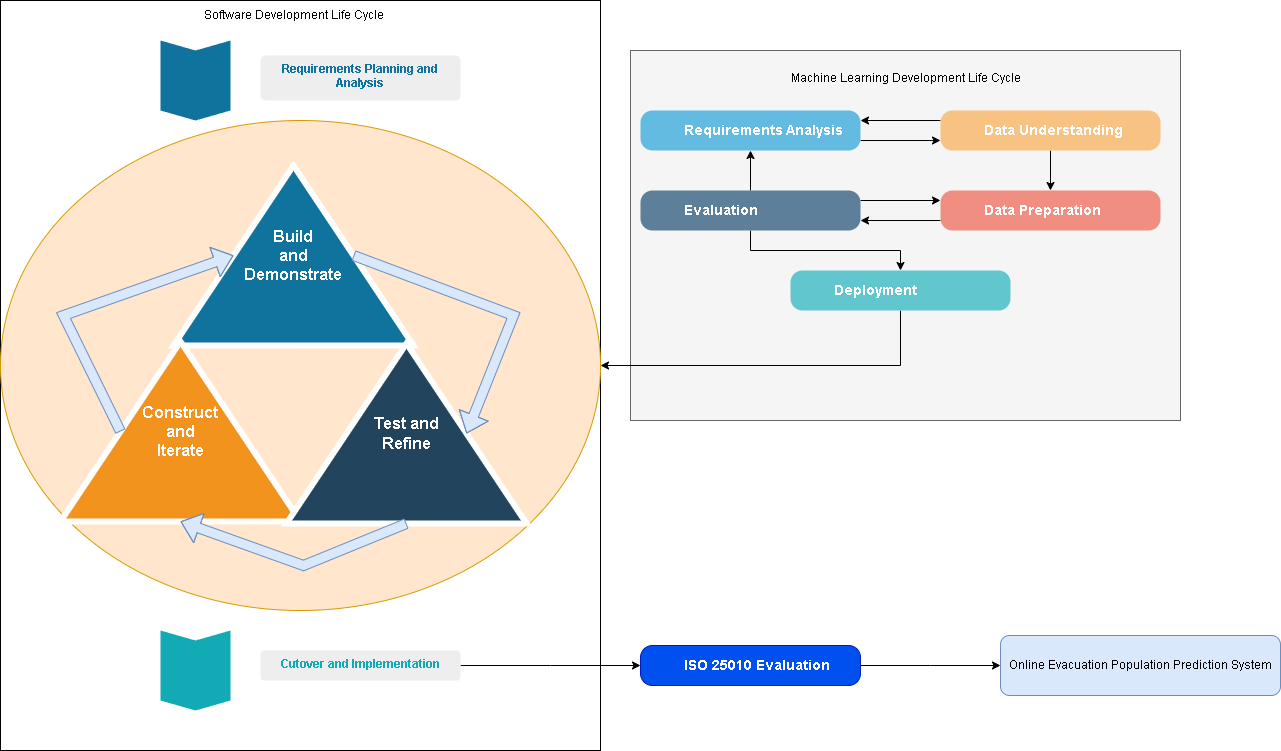

The diagram above was exported from draw.io. Its source (the exported page's mxGraphModel, read from the mxfile embedded in the PNG):
<mxGraphModel dx="1379" dy="829" grid="1" gridSize="10" guides="1" tooltips="1" connect="1" arrows="1" fold="1" page="1" pageScale="1" pageWidth="850" pageHeight="1100" math="0" shadow="0">
  <root>
    <mxCell id="0" />
    <mxCell id="1" parent="0" />
    <mxCell id="MVqGQwnjOawzGlW7tYkl-79" value="" style="rounded=0;whiteSpace=wrap;html=1;" parent="1" vertex="1">
      <mxGeometry x="10" y="10" width="600" height="750" as="geometry" />
    </mxCell>
    <mxCell id="MVqGQwnjOawzGlW7tYkl-77" value="" style="rounded=0;whiteSpace=wrap;html=1;fillColor=#f5f5f5;strokeColor=#666666;fontColor=#333333;" parent="1" vertex="1">
      <mxGeometry x="640" y="60" width="550" height="370" as="geometry" />
    </mxCell>
    <mxCell id="MVqGQwnjOawzGlW7tYkl-56" value="" style="ellipse;whiteSpace=wrap;html=1;fillColor=#ffe6cc;strokeColor=#d79b00;" parent="1" vertex="1">
      <mxGeometry x="10" y="130" width="600" height="490" as="geometry" />
    </mxCell>
    <mxCell id="MVqGQwnjOawzGlW7tYkl-2" value="" style="shape=step;perimeter=stepPerimeter;whiteSpace=wrap;html=1;fixedSize=1;size=10;direction=south;fillColor=#10739E;strokeColor=none;rounded=0;" parent="1" vertex="1">
      <mxGeometry x="170" y="50" width="70" height="80" as="geometry" />
    </mxCell>
    <mxCell id="MVqGQwnjOawzGlW7tYkl-6" value="" style="shape=step;perimeter=stepPerimeter;whiteSpace=wrap;html=1;fixedSize=1;size=10;direction=south;fillColor=#12AAB5;strokeColor=none;rounded=0;" parent="1" vertex="1">
      <mxGeometry x="170" y="640" width="70" height="80" as="geometry" />
    </mxCell>
    <mxCell id="MVqGQwnjOawzGlW7tYkl-7" value="&lt;font color=&quot;#10739E&quot;&gt;&lt;b&gt;Requirements Planning and Analysis&lt;br&gt;&lt;/b&gt;&lt;/font&gt;" style="rounded=1;strokeColor=none;fillColor=#EEEEEE;align=center;arcSize=12;verticalAlign=top;whiteSpace=wrap;html=1;fontSize=12;" parent="1" vertex="1">
      <mxGeometry x="270" y="65" width="200" height="45" as="geometry" />
    </mxCell>
    <mxCell id="2gFxQ4_YYMpATJIzJD80-1" style="edgeStyle=orthogonalEdgeStyle;rounded=0;orthogonalLoop=1;jettySize=auto;html=1;" parent="1" source="MVqGQwnjOawzGlW7tYkl-11" edge="1">
      <mxGeometry relative="1" as="geometry">
        <mxPoint x="649.9999999999998" y="675" as="targetPoint" />
      </mxGeometry>
    </mxCell>
    <mxCell id="MVqGQwnjOawzGlW7tYkl-11" value="&lt;font color=&quot;#12AAB5&quot;&gt;&lt;b&gt;Cutover and Implementation&lt;br&gt;&lt;/b&gt;&lt;/font&gt;" style="rounded=1;strokeColor=none;fillColor=#EEEEEE;align=center;arcSize=12;verticalAlign=top;whiteSpace=wrap;html=1;fontSize=12;" parent="1" vertex="1">
      <mxGeometry x="270" y="660" width="200" height="30" as="geometry" />
    </mxCell>
    <mxCell id="MVqGQwnjOawzGlW7tYkl-45" value="&lt;div&gt;Build&lt;/div&gt;&lt;div&gt;and&lt;/div&gt;&lt;div&gt;Demonstrate&lt;br&gt;&lt;/div&gt;" style="triangle;whiteSpace=wrap;html=1;shadow=0;strokeColor=#FFFFFF;strokeWidth=6;fillColor=#10739E;fontSize=16;fontColor=#FFFFFF;align=center;direction=north;fontStyle=1" parent="1" vertex="1">
      <mxGeometry x="183" y="175" width="240" height="180" as="geometry" />
    </mxCell>
    <mxCell id="MVqGQwnjOawzGlW7tYkl-46" value="&lt;div&gt;Construct&lt;/div&gt;&lt;div&gt;and&lt;/div&gt;&lt;div&gt;Iterate&lt;br&gt;&lt;/div&gt;" style="triangle;whiteSpace=wrap;html=1;shadow=0;strokeColor=#FFFFFF;strokeWidth=6;fillColor=#F2931E;fontSize=16;fontColor=#FFFFFF;align=center;direction=north;fontStyle=1" parent="1" vertex="1">
      <mxGeometry x="70" y="351" width="240" height="180" as="geometry" />
    </mxCell>
    <mxCell id="MVqGQwnjOawzGlW7tYkl-48" value="&lt;div&gt;Test and&lt;/div&gt;&lt;div&gt;Refine&lt;br&gt;&lt;/div&gt;" style="triangle;whiteSpace=wrap;html=1;shadow=0;strokeColor=#FFFFFF;strokeWidth=6;fillColor=#23445D;fontSize=16;fontColor=#FFFFFF;align=center;direction=north;fontStyle=1" parent="1" vertex="1">
      <mxGeometry x="296" y="353" width="240" height="180" as="geometry" />
    </mxCell>
    <mxCell id="MVqGQwnjOawzGlW7tYkl-52" value="" style="shape=flexArrow;endArrow=classic;html=1;rounded=0;exitX=0.5;exitY=1;exitDx=0;exitDy=0;entryX=0.5;entryY=1;entryDx=0;entryDy=0;fillColor=#dae8fc;strokeColor=#6c8ebf;" parent="1" source="MVqGQwnjOawzGlW7tYkl-45" target="MVqGQwnjOawzGlW7tYkl-48" edge="1">
      <mxGeometry width="50" height="50" relative="1" as="geometry">
        <mxPoint x="553" y="395" as="sourcePoint" />
        <mxPoint x="493" y="645" as="targetPoint" />
        <Array as="points">
          <mxPoint x="523" y="325" />
        </Array>
      </mxGeometry>
    </mxCell>
    <mxCell id="MVqGQwnjOawzGlW7tYkl-53" value="" style="shape=flexArrow;endArrow=classic;html=1;rounded=0;entryX=0;entryY=0.5;entryDx=0;entryDy=0;exitX=0;exitY=0.5;exitDx=0;exitDy=0;fillColor=#dae8fc;strokeColor=#6c8ebf;" parent="1" source="MVqGQwnjOawzGlW7tYkl-48" target="MVqGQwnjOawzGlW7tYkl-46" edge="1">
      <mxGeometry width="50" height="50" relative="1" as="geometry">
        <mxPoint x="543" y="745" as="sourcePoint" />
        <mxPoint x="343" y="795" as="targetPoint" />
        <Array as="points">
          <mxPoint x="313" y="575" />
        </Array>
      </mxGeometry>
    </mxCell>
    <mxCell id="MVqGQwnjOawzGlW7tYkl-54" value="" style="shape=flexArrow;endArrow=classic;html=1;rounded=0;entryX=0.5;entryY=0;entryDx=0;entryDy=0;exitX=0.5;exitY=0;exitDx=0;exitDy=0;fillColor=#dae8fc;strokeColor=#6c8ebf;" parent="1" source="MVqGQwnjOawzGlW7tYkl-46" target="MVqGQwnjOawzGlW7tYkl-45" edge="1">
      <mxGeometry width="50" height="50" relative="1" as="geometry">
        <mxPoint x="103" y="335" as="sourcePoint" />
        <mxPoint x="193" y="265" as="targetPoint" />
        <Array as="points">
          <mxPoint x="73" y="325" />
        </Array>
      </mxGeometry>
    </mxCell>
    <mxCell id="MVqGQwnjOawzGlW7tYkl-68" style="edgeStyle=orthogonalEdgeStyle;rounded=0;orthogonalLoop=1;jettySize=auto;html=1;entryX=0;entryY=0.75;entryDx=0;entryDy=0;exitX=1;exitY=0.75;exitDx=0;exitDy=0;" parent="1" source="MVqGQwnjOawzGlW7tYkl-58" target="MVqGQwnjOawzGlW7tYkl-60" edge="1">
      <mxGeometry relative="1" as="geometry" />
    </mxCell>
    <mxCell id="MVqGQwnjOawzGlW7tYkl-58" value="Requirements Analysis" style="shape=rect;rounded=1;whiteSpace=wrap;html=1;shadow=0;strokeColor=none;fillColor=#64BBE2;arcSize=30;fontSize=14;spacingLeft=42;fontStyle=1;fontColor=#FFFFFF;align=left;" parent="1" vertex="1">
      <mxGeometry x="650" y="120" width="220" height="40" as="geometry" />
    </mxCell>
    <mxCell id="MVqGQwnjOawzGlW7tYkl-69" style="edgeStyle=orthogonalEdgeStyle;rounded=0;orthogonalLoop=1;jettySize=auto;html=1;entryX=1;entryY=0.25;entryDx=0;entryDy=0;exitX=0;exitY=0.25;exitDx=0;exitDy=0;" parent="1" source="MVqGQwnjOawzGlW7tYkl-60" target="MVqGQwnjOawzGlW7tYkl-58" edge="1">
      <mxGeometry relative="1" as="geometry" />
    </mxCell>
    <mxCell id="MVqGQwnjOawzGlW7tYkl-75" style="edgeStyle=orthogonalEdgeStyle;rounded=0;orthogonalLoop=1;jettySize=auto;html=1;entryX=0.5;entryY=0;entryDx=0;entryDy=0;" parent="1" source="MVqGQwnjOawzGlW7tYkl-60" target="MVqGQwnjOawzGlW7tYkl-62" edge="1">
      <mxGeometry relative="1" as="geometry" />
    </mxCell>
    <mxCell id="MVqGQwnjOawzGlW7tYkl-60" value="Data Understanding" style="shape=rect;rounded=1;whiteSpace=wrap;html=1;shadow=0;strokeColor=none;fillColor=#F8C382;arcSize=30;fontSize=14;spacingLeft=42;fontStyle=1;fontColor=#FFFFFF;align=left;" parent="1" vertex="1">
      <mxGeometry x="950" y="120" width="220" height="40" as="geometry" />
    </mxCell>
    <mxCell id="MVqGQwnjOawzGlW7tYkl-71" style="edgeStyle=orthogonalEdgeStyle;rounded=0;orthogonalLoop=1;jettySize=auto;html=1;exitX=0;exitY=0.75;exitDx=0;exitDy=0;entryX=1;entryY=0.75;entryDx=0;entryDy=0;" parent="1" source="MVqGQwnjOawzGlW7tYkl-62" target="MVqGQwnjOawzGlW7tYkl-64" edge="1">
      <mxGeometry relative="1" as="geometry" />
    </mxCell>
    <mxCell id="MVqGQwnjOawzGlW7tYkl-62" value="Data Preparation" style="shape=rect;rounded=1;whiteSpace=wrap;html=1;shadow=0;strokeColor=none;fillColor=#F08E81;arcSize=30;fontSize=14;spacingLeft=42;fontStyle=1;fontColor=#FFFFFF;align=left;" parent="1" vertex="1">
      <mxGeometry x="950" y="200" width="220" height="40" as="geometry" />
    </mxCell>
    <mxCell id="MVqGQwnjOawzGlW7tYkl-70" style="edgeStyle=orthogonalEdgeStyle;rounded=0;orthogonalLoop=1;jettySize=auto;html=1;exitX=1;exitY=0.25;exitDx=0;exitDy=0;entryX=0;entryY=0.25;entryDx=0;entryDy=0;" parent="1" source="MVqGQwnjOawzGlW7tYkl-64" target="MVqGQwnjOawzGlW7tYkl-62" edge="1">
      <mxGeometry relative="1" as="geometry" />
    </mxCell>
    <mxCell id="MVqGQwnjOawzGlW7tYkl-73" style="edgeStyle=orthogonalEdgeStyle;rounded=0;orthogonalLoop=1;jettySize=auto;html=1;exitX=0.5;exitY=1;exitDx=0;exitDy=0;entryX=0.5;entryY=0;entryDx=0;entryDy=0;" parent="1" source="MVqGQwnjOawzGlW7tYkl-64" target="MVqGQwnjOawzGlW7tYkl-66" edge="1">
      <mxGeometry relative="1" as="geometry" />
    </mxCell>
    <mxCell id="MVqGQwnjOawzGlW7tYkl-74" style="edgeStyle=orthogonalEdgeStyle;rounded=0;orthogonalLoop=1;jettySize=auto;html=1;exitX=0.5;exitY=0;exitDx=0;exitDy=0;entryX=0.5;entryY=1;entryDx=0;entryDy=0;" parent="1" source="MVqGQwnjOawzGlW7tYkl-64" target="MVqGQwnjOawzGlW7tYkl-58" edge="1">
      <mxGeometry relative="1" as="geometry" />
    </mxCell>
    <mxCell id="MVqGQwnjOawzGlW7tYkl-64" value="Evaluation" style="shape=rect;rounded=1;whiteSpace=wrap;html=1;shadow=0;strokeColor=none;fillColor=#5D7F99;arcSize=30;fontSize=14;spacingLeft=42;fontStyle=1;fontColor=#FFFFFF;align=left;" parent="1" vertex="1">
      <mxGeometry x="650" y="200" width="220" height="40" as="geometry" />
    </mxCell>
    <mxCell id="MVqGQwnjOawzGlW7tYkl-76" style="edgeStyle=orthogonalEdgeStyle;rounded=0;orthogonalLoop=1;jettySize=auto;html=1;entryX=1;entryY=0.5;entryDx=0;entryDy=0;exitX=0.5;exitY=1;exitDx=0;exitDy=0;" parent="1" source="MVqGQwnjOawzGlW7tYkl-66" target="MVqGQwnjOawzGlW7tYkl-56" edge="1">
      <mxGeometry relative="1" as="geometry" />
    </mxCell>
    <mxCell id="MVqGQwnjOawzGlW7tYkl-66" value="Deployment" style="shape=rect;rounded=1;whiteSpace=wrap;html=1;shadow=0;strokeColor=none;fillColor=#61C6CE;arcSize=30;fontSize=14;spacingLeft=42;fontStyle=1;fontColor=#FFFFFF;align=left;" parent="1" vertex="1">
      <mxGeometry x="800" y="280" width="220" height="40" as="geometry" />
    </mxCell>
    <mxCell id="MVqGQwnjOawzGlW7tYkl-78" value="Machine Learning Development Life Cycle" style="text;html=1;align=center;verticalAlign=middle;resizable=0;points=[];autosize=1;strokeColor=none;fillColor=none;" parent="1" vertex="1">
      <mxGeometry x="790" y="72.5" width="250" height="30" as="geometry" />
    </mxCell>
    <mxCell id="MVqGQwnjOawzGlW7tYkl-80" value="Software Development Life Cycle" style="text;html=1;align=center;verticalAlign=middle;resizable=0;points=[];autosize=1;strokeColor=none;fillColor=none;" parent="1" vertex="1">
      <mxGeometry x="203" y="10" width="200" height="30" as="geometry" />
    </mxCell>
    <mxCell id="2gFxQ4_YYMpATJIzJD80-3" style="edgeStyle=orthogonalEdgeStyle;rounded=0;orthogonalLoop=1;jettySize=auto;html=1;" parent="1" source="2gFxQ4_YYMpATJIzJD80-2" edge="1">
      <mxGeometry relative="1" as="geometry">
        <mxPoint x="1010" y="675" as="targetPoint" />
      </mxGeometry>
    </mxCell>
    <mxCell id="2gFxQ4_YYMpATJIzJD80-2" value="ISO 25010 Evaluation" style="shape=rect;rounded=1;whiteSpace=wrap;html=1;shadow=0;strokeColor=#001DBC;fillColor=#0050ef;arcSize=30;fontSize=14;spacingLeft=42;fontStyle=1;fontColor=#ffffff;align=left;" parent="1" vertex="1">
      <mxGeometry x="650" y="655" width="220" height="40" as="geometry" />
    </mxCell>
    <mxCell id="OTCKpXEYYlKVKxKnncDf-2" value="Online Evacuation Population Prediction System" style="rounded=1;whiteSpace=wrap;html=1;fillColor=#dae8fc;strokeColor=#6c8ebf;" vertex="1" parent="1">
      <mxGeometry x="1010" y="645" width="280" height="60" as="geometry" />
    </mxCell>
  </root>
</mxGraphModel>